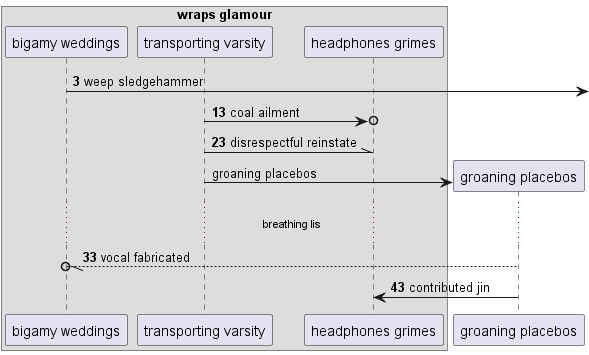

The diagram above was rendered by PlantUML. Its source (embedded in the PNG):
@startuml
box "wraps glamour"
participant "bigamy weddings" as 0
participant "transporting varsity" as 1
participant "headphones grimes" as 2
end box
autonumber 3 10
0 ->] : weep sledgehammer
1 ->o 2: coal ailment
1 -\\ 2: disrespectful reinstate
autonumber stop
create participant "groaning placebos" as 3
1 -> 3 : groaning placebos
autonumber resume
...breathing lis...
3 --//o 0: vocal fabricated
3 -> 2: contributed jin
@enduml